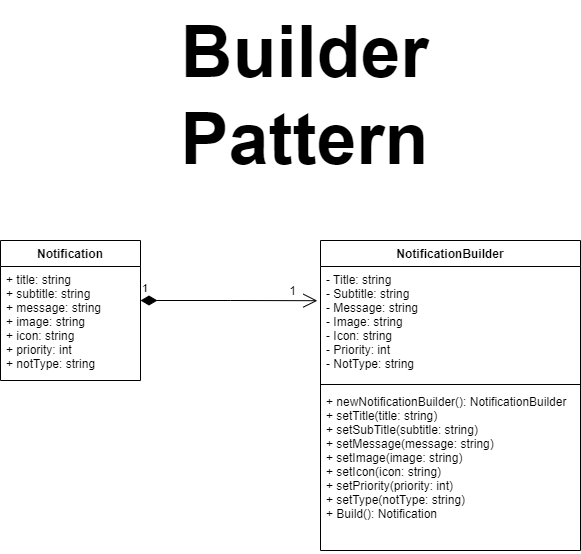

The diagram above was exported from draw.io. Its source (the exported page's mxGraphModel, read from the mxfile embedded in the PNG):
<mxGraphModel dx="1290" dy="491" grid="1" gridSize="10" guides="1" tooltips="1" connect="1" arrows="1" fold="1" page="1" pageScale="1" pageWidth="850" pageHeight="1100" math="0" shadow="0">
  <root>
    <mxCell id="0" />
    <mxCell id="1" parent="0" />
    <mxCell id="J4aUYWUOHAq9sKhn1NKa-1" value="Notification" style="swimlane;fontStyle=1;childLayout=stackLayout;horizontal=1;startSize=26;fillColor=none;horizontalStack=0;resizeParent=1;resizeParentMax=0;resizeLast=0;collapsible=1;marginBottom=0;" parent="1" vertex="1">
      <mxGeometry x="121" y="240" width="140" height="140" as="geometry" />
    </mxCell>
    <mxCell id="J4aUYWUOHAq9sKhn1NKa-2" value="+ title: string&#10;+ subtitle: string&#10;+ message: string&#10;+ image: string&#10;+ icon: string&#10;+ priority: int&#10;+ notType: string" style="text;strokeColor=none;fillColor=none;align=left;verticalAlign=top;spacingLeft=4;spacingRight=4;overflow=hidden;rotatable=0;points=[[0,0.5],[1,0.5]];portConstraint=eastwest;" parent="J4aUYWUOHAq9sKhn1NKa-1" vertex="1">
      <mxGeometry y="26" width="140" height="114" as="geometry" />
    </mxCell>
    <mxCell id="2UflerCPlv3-5QM_q4_U-1" value="NotificationBuilder" style="swimlane;fontStyle=1;align=center;verticalAlign=top;childLayout=stackLayout;horizontal=1;startSize=26;horizontalStack=0;resizeParent=1;resizeParentMax=0;resizeLast=0;collapsible=1;marginBottom=0;" parent="1" vertex="1">
      <mxGeometry x="441" y="240" width="260" height="310" as="geometry" />
    </mxCell>
    <mxCell id="2UflerCPlv3-5QM_q4_U-2" value="- Title: string&#10;- Subtitle: string&#10;- Message: string&#10;- Image: string&#10;- Icon: string&#10;- Priority: int&#10;- NotType: string" style="text;strokeColor=none;fillColor=none;align=left;verticalAlign=top;spacingLeft=4;spacingRight=4;overflow=hidden;rotatable=0;points=[[0,0.5],[1,0.5]];portConstraint=eastwest;" parent="2UflerCPlv3-5QM_q4_U-1" vertex="1">
      <mxGeometry y="26" width="260" height="114" as="geometry" />
    </mxCell>
    <mxCell id="2UflerCPlv3-5QM_q4_U-3" value="" style="line;strokeWidth=1;fillColor=none;align=left;verticalAlign=middle;spacingTop=-1;spacingLeft=3;spacingRight=3;rotatable=0;labelPosition=right;points=[];portConstraint=eastwest;strokeColor=inherit;" parent="2UflerCPlv3-5QM_q4_U-1" vertex="1">
      <mxGeometry y="140" width="260" height="8" as="geometry" />
    </mxCell>
    <mxCell id="2UflerCPlv3-5QM_q4_U-4" value="+ newNotificationBuilder(): NotificationBuilder&#10;+ setTitle(title: string)&#10;+ setSubTitle(subtitle: string)&#10;+ setMessage(message: string)&#10;+ setImage(image: string)&#10;+ setIcon(icon: string)&#10;+ setPriority(priority: int)&#10;+ setType(notType: string)&#10;+ Build(): Notification" style="text;strokeColor=none;fillColor=none;align=left;verticalAlign=top;spacingLeft=4;spacingRight=4;overflow=hidden;rotatable=0;points=[[0,0.5],[1,0.5]];portConstraint=eastwest;" parent="2UflerCPlv3-5QM_q4_U-1" vertex="1">
      <mxGeometry y="148" width="260" height="162" as="geometry" />
    </mxCell>
    <mxCell id="2UflerCPlv3-5QM_q4_U-5" value="1" style="endArrow=open;html=1;endSize=12;startArrow=diamondThin;startSize=14;startFill=1;edgeStyle=orthogonalEdgeStyle;align=left;verticalAlign=bottom;rounded=0;entryX=-0.012;entryY=0.3;entryDx=0;entryDy=0;entryPerimeter=0;" parent="1" target="2UflerCPlv3-5QM_q4_U-2" edge="1">
      <mxGeometry x="-1" y="3" relative="1" as="geometry">
        <mxPoint x="261" y="300" as="sourcePoint" />
        <mxPoint x="380" y="300" as="targetPoint" />
      </mxGeometry>
    </mxCell>
    <mxCell id="2UflerCPlv3-5QM_q4_U-6" value="1" style="text;html=1;align=center;verticalAlign=middle;resizable=0;points=[];autosize=1;strokeColor=none;fillColor=none;" parent="1" vertex="1">
      <mxGeometry x="398" y="276" width="30" height="30" as="geometry" />
    </mxCell>
    <mxCell id="jBib8noVcQbDyLdkQrFQ-1" value="&lt;font style=&quot;font-size: 72px;&quot;&gt;&lt;b style=&quot;&quot;&gt;Builder&lt;br&gt;Pattern&lt;/b&gt;&lt;/font&gt;" style="text;html=1;align=center;verticalAlign=middle;resizable=0;points=[];autosize=1;strokeColor=none;fillColor=none;" parent="1" vertex="1">
      <mxGeometry x="290" width="270" height="190" as="geometry" />
    </mxCell>
  </root>
</mxGraphModel>